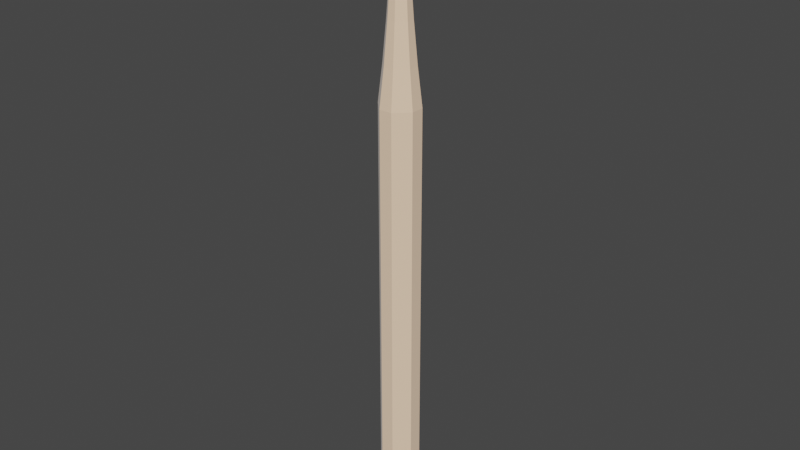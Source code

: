 # Source: drumstick.blend  (saved by Blender 3.3.6; exported with 4.5.12 LTS)
import bpy
from mathutils import Matrix  # noqa: F401  (used for matrix-valued properties, if any)

bpy.ops.wm.read_factory_settings(use_empty=True)
scene = bpy.context.scene
scene.name = 'Scene'

# ---- materials (node trees are filled in below, after node groups)
mat_wood_drumstick = bpy.data.materials.new('wood drumstick')
mat_wood_drumstick.use_transparent_shadow = False

# ---- material node trees
mat_wood_drumstick.use_nodes = True; mat_wood_drumstick.node_tree.nodes.clear()
_N = mat_wood_drumstick.node_tree.nodes; _L = mat_wood_drumstick.node_tree.links
n0 = _N.new('ShaderNodeBsdfPrincipled'); n0.name = 'Principled BSDF'; n0.location = (10, 300)
n0.distribution = 'GGX'
n0.subsurface_method = 'RANDOM_WALK_SKIN'
n0.inputs[0].default_value = (1.0, 0.7069, 0.484, 1.0)
n0.inputs[2].default_value = 0.2431
n0.inputs[3].default_value = 1.45
n0.inputs[24].default_value = 0.2
n0.inputs[27].default_value = (0.0, 0.0, 0.0, 1.0)
n0.inputs[28].default_value = 1.0
n1 = _N.new('ShaderNodeOutputMaterial'); n1.name = 'Material Output'; n1.location = (300, 300)
_L.new(n0.outputs[0], n1.inputs[0])
n1.is_active_output = True

# ---- world
world_world = bpy.data.worlds.new('World'); scene.world = world_world
world_world.use_nodes = True; world_world.node_tree.nodes.clear()
_N = world_world.node_tree.nodes; _L = world_world.node_tree.links
n0 = _N.new('ShaderNodeOutputWorld'); n0.name = 'World Output'; n0.location = (300, 300)
n1 = _N.new('ShaderNodeBackground'); n1.name = 'Background'; n1.location = (10, 300)
n1.inputs[0].default_value = (0.05088, 0.05088, 0.05088, 1.0)
_L.new(n1.outputs[0], n0.inputs[0])
n0.is_active_output = True
world_world.color = (0.05088, 0.05088, 0.05088)
world_world.use_sun_shadow = False
world_world.sun_shadow_jitter_overblur = 0.0

# ---- meshes
me_cube_001 = bpy.data.meshes.new('Cube.001')
me_cube_001.from_pydata([(-0.3375, -1.0, -1.0), (-1.0, -0.3375, -1.0), (-1.0, -0.3375, 1.0), (-0.3375, -1.0, 1.0), (-1.0, 0.3375, -1.0), (-0.3375, 1.0, -1.0), (-0.3375, 1.0, 1.0), (-1.0, 0.3375, 1.0), (1.0, -0.3375, -1.0), (0.3375, -1.0, -1.0), (0.3375, -1.0, 1.0), (1.0, -0.3375, 1.0), (0.3375, 1.0, -1.0), (1.0, 0.3375, -1.0), (1.0, 0.3375, 1.0), (0.3375, 1.0, 1.0), (-0.2632, -0.7797, 2.89), (-0.7797, -0.2632, 2.89), (-0.7797, 0.2632, 2.89), (-0.2632, 0.7797, 2.89), (0.2632, 0.7797, 2.89), (0.7797, 0.2632, 2.89), (0.7797, -0.2632, 2.89), (0.2632, -0.7797, 2.89), (-0.2012, -0.596, 4.935), (-0.596, -0.2012, 4.935), (-0.596, 0.2012, 4.935), (-0.2012, 0.596, 4.935), (0.2012, 0.596, 4.935), (0.596, 0.2012, 4.935), (0.596, -0.2012, 4.935), (0.2012, -0.596, 4.935), (-0.1537, -0.4554, 6.929), (-0.4554, -0.1537, 6.929), (-0.4554, 0.1537, 6.929), (-0.1537, 0.4554, 6.929), (0.1537, 0.4554, 6.929), (0.4554, 0.1537, 6.929), (0.4554, -0.1537, 6.929), (0.1537, -0.4554, 6.929), (-0.217, -0.643, 8.982), (-0.643, -0.217, 8.982), (-0.643, 0.217, 8.982), (-0.217, 0.643, 8.982), (0.217, 0.643, 8.982), (0.643, 0.217, 8.982), (0.643, -0.217, 8.982), (0.217, -0.643, 8.982), (-0.1508, -0.4469, 10.59), (-0.003052, -0.08286, 10.92), (-0.08286, -0.003052, 10.92), (-0.4469, -0.1508, 10.59), (-0.4469, 0.1508, 10.59), (-0.08286, 0.003052, 10.92), (-0.003052, 0.08286, 10.92), (-0.1508, 0.4469, 10.59), (0.1508, 0.4469, 10.59), (0.003052, 0.08286, 10.92), (0.08286, 0.003052, 10.92), (0.4469, 0.1508, 10.59), (0.4469, -0.1508, 10.59), (0.08286, -0.003052, 10.92), (0.003052, -0.08286, 10.92), (0.1508, -0.4469, 10.59), (-1.0, -0.3375, -20.64), (-0.8386, -0.2707, -20.8), (-0.2707, -0.8386, -20.8), (-0.3375, -1.0, -20.64), (-0.3375, 1.0, -20.64), (-0.2707, 0.8386, -20.8), (-0.8386, 0.2707, -20.8), (-1.0, 0.3375, -20.64), (1.0, 0.3375, -20.64), (0.8386, 0.2707, -20.8), (0.2707, 0.8386, -20.8), (0.3375, 1.0, -20.64), (0.3375, -1.0, -20.64), (0.2707, -0.8386, -20.8), (0.8386, -0.2707, -20.8), (1.0, -0.3375, -20.64)], [], [(9, 10, 3, 0), (13, 14, 11, 8), (15, 6, 19, 20), (1, 2, 7, 4), (5, 6, 15, 12), (0, 3, 2, 1), (6, 5, 4, 7), (14, 13, 12, 15), (10, 9, 8, 11), (12, 13, 72, 75), (22, 21, 29, 30), (10, 11, 22, 23), (3, 10, 23, 16), (14, 15, 20, 21), (6, 7, 18, 19), (2, 3, 16, 17), (11, 14, 21, 22), (7, 2, 17, 18), (30, 29, 37, 38), (18, 17, 25, 26), (21, 20, 28, 29), (17, 16, 24, 25), (20, 19, 27, 28), (16, 23, 31, 24), (23, 22, 30, 31), (19, 18, 26, 27), (32, 39, 47, 40), (26, 25, 33, 34), (29, 28, 36, 37), (25, 24, 32, 33), (28, 27, 35, 36), (24, 31, 39, 32), (31, 30, 38, 39), (27, 26, 34, 35), (42, 41, 51, 52), (39, 38, 46, 47), (35, 34, 42, 43), (38, 37, 45, 46), (34, 33, 41, 42), (37, 36, 44, 45), (33, 32, 40, 41), (36, 35, 43, 44), (40, 47, 63, 48), (45, 44, 56, 59), (41, 40, 48, 51), (44, 43, 55, 56), (47, 46, 60, 63), (43, 42, 52, 55), (46, 45, 59, 60), (1, 4, 71, 64), (5, 12, 75, 68), (70, 69, 74, 73, 78, 77, 66, 65), (8, 9, 76, 79), (9, 0, 67, 76), (13, 8, 79, 72), (4, 5, 68, 71), (49, 50, 51, 48), (53, 54, 55, 52), (57, 58, 59, 56), (61, 62, 63, 60), (50, 53, 52, 51), (62, 49, 48, 63), (60, 59, 58, 61), (56, 55, 54, 57), (58, 57, 54, 53, 50, 49, 62, 61), (65, 66, 67, 64), (69, 70, 71, 68), (73, 74, 75, 72), (77, 78, 79, 76), (64, 71, 70, 65), (68, 75, 74, 69), (72, 79, 78, 73), (76, 67, 66, 77), (0, 1, 64, 67)])
_uv = me_cube_001.uv_layers.new(name='UVMap')
_uv.uv.foreach_set('vector', [0.375, 0.8328, 0.625, 0.8328, 0.625, 0.9172, 0.375, 0.9172, 0.375, 0.5828, 0.625, 0.5828, 0.625, 0.6672, 0.375, 0.6672, 0.625, 0.4172, 0.625, 0.3328, 0.625, 0.3328, 0.625, 0.4172, 0.375, 0.08281, 0.625, 0.08281, 0.625, 0.1672, 0.375, 0.1672, 0.375, 0.3328, 0.625, 0.3328, 0.625, 0.4172, 0.375, 0.4172, 0.375, 0.0, 0.625, 0.0, 0.625, 0.08281, 0.375, 0.08281, 0.625, 0.3328, 0.375, 0.3328, 0.375, 0.1672, 0.625, 0.1672, 0.625, 0.5828, 0.375, 0.5828, 0.375, 0.4172, 0.625, 0.4172, 0.625, 0.8328, 0.375, 0.8328, 0.375, 0.6672, 0.625, 0.6672, 0.375, 0.4172, 0.375, 0.5828, 0.375, 0.5828, 0.375, 0.4172, 0.625, 0.6672, 0.625, 0.5828, 0.625, 0.5828, 0.625, 0.6672, 0.625, 0.8328, 0.625, 0.6672, 0.625, 0.6672, 0.625, 0.8328, 0.625, 0.9172, 0.625, 0.8328, 0.625, 0.8328, 0.625, 0.9172, 0.625, 0.5828, 0.625, 0.4172, 0.625, 0.4172, 0.625, 0.5828, 0.625, 0.3328, 0.625, 0.1672, 0.625, 0.1672, 0.625, 0.3328, 0.625, 0.08281, 0.625, 0.0, 0.625, 0.0, 0.625, 0.08281, 0.625, 0.6672, 0.625, 0.5828, 0.625, 0.5828, 0.625, 0.6672, 0.625, 0.1672, 0.625, 0.08281, 0.625, 0.08281, 0.625, 0.1672, 0.625, 0.6672, 0.625, 0.5828, 0.625, 0.5828, 0.625, 0.6672, 0.625, 0.1672, 0.625, 0.08281, 0.625, 0.08281, 0.625, 0.1672, 0.625, 0.5828, 0.625, 0.4172, 0.625, 0.4172, 0.625, 0.5828, 0.625, 0.08281, 0.625, 0.0, 0.625, 0.0, 0.625, 0.08281, 0.625, 0.4172, 0.625, 0.3328, 0.625, 0.3328, 0.625, 0.4172, 0.625, 0.9172, 0.625, 0.8328, 0.625, 0.8328, 0.625, 0.9172, 0.625, 0.8328, 0.625, 0.6672, 0.625, 0.6672, 0.625, 0.8328, 0.625, 0.3328, 0.625, 0.1672, 0.625, 0.1672, 0.625, 0.3328, 0.625, 0.9172, 0.625, 0.8328, 0.625, 0.8328, 0.625, 0.9172, 0.625, 0.1672, 0.625, 0.08281, 0.625, 0.08281, 0.625, 0.1672, 0.625, 0.5828, 0.625, 0.4172, 0.625, 0.4172, 0.625, 0.5828, 0.625, 0.08281, 0.625, 0.0, 0.625, 0.0, 0.625, 0.08281, 0.625, 0.4172, 0.625, 0.3328, 0.625, 0.3328, 0.625, 0.4172, 0.625, 0.9172, 0.625, 0.8328, 0.625, 0.8328, 0.625, 0.9172, 0.625, 0.8328, 0.625, 0.6672, 0.625, 0.6672, 0.625, 0.8328, 0.625, 0.3328, 0.625, 0.1672, 0.625, 0.1672, 0.625, 0.3328, 0.625, 0.1672, 0.625, 0.08281, 0.625, 0.08281, 0.625, 0.1672, 0.625, 0.8328, 0.625, 0.6672, 0.625, 0.6672, 0.625, 0.8328, 0.625, 0.3328, 0.625, 0.1672, 0.625, 0.1672, 0.625, 0.3328, 0.625, 0.6672, 0.625, 0.5828, 0.625, 0.5828, 0.625, 0.6672, 0.625, 0.1672, 0.625, 0.08281, 0.625, 0.08281, 0.625, 0.1672, 0.625, 0.5828, 0.625, 0.4172, 0.625, 0.4172, 0.625, 0.5828, 0.625, 0.08281, 0.625, 0.0, 0.625, 0.0, 0.625, 0.08281, 0.625, 0.4172, 0.625, 0.3328, 0.625, 0.3328, 0.625, 0.4172, 0.625, 0.9172, 0.625, 0.8328, 0.625, 0.8328, 0.625, 0.9172, 0.625, 0.5828, 0.625, 0.4172, 0.625, 0.4172, 0.625, 0.5828, 0.625, 0.08281, 0.625, 0.0, 0.625, 0.0, 0.625, 0.08281, 0.625, 0.4172, 0.625, 0.3328, 0.625, 0.3328, 0.625, 0.4172, 0.625, 0.8328, 0.625, 0.6672, 0.625, 0.6672, 0.625, 0.8328, 0.625, 0.3328, 0.625, 0.1672, 0.625, 0.1672, 0.625, 0.3328, 0.625, 0.6672, 0.625, 0.5828, 0.625, 0.5828, 0.625, 0.6672, 0.375, 0.08281, 0.375, 0.1672, 0.375, 0.1672, 0.375, 0.08281, 0.375, 0.3328, 0.375, 0.4172, 0.375, 0.4172, 0.375, 0.3328, 0.1452, 0.5912, 0.2162, 0.5202, 0.2838, 0.5202, 0.3548, 0.5912, 0.3548, 0.6588, 0.2838, 0.7298, 0.2162, 0.7298, 0.1452, 0.6588, 0.375, 0.6672, 0.375, 0.8328, 0.375, 0.8328, 0.375, 0.6672, 0.375, 0.8328, 0.375, 0.9172, 0.375, 0.9172, 0.375, 0.8328, 0.375, 0.5828, 0.375, 0.6672, 0.375, 0.6672, 0.375, 0.5828, 0.375, 0.1672, 0.375, 0.3328, 0.375, 0.3328, 0.375, 0.1672, 0.7509, 0.6504, 0.7754, 0.6259, 0.875, 0.6672, 0.7922, 0.75, 0.7754, 0.6241, 0.7509, 0.5996, 0.7922, 0.5, 0.875, 0.5828, 0.7491, 0.5996, 0.7246, 0.6241, 0.625, 0.5828, 0.7078, 0.5, 0.7246, 0.6259, 0.7491, 0.6504, 0.7078, 0.75, 0.625, 0.6672, 0.7754, 0.6259, 0.7754, 0.6241, 0.875, 0.5828, 0.875, 0.6672, 0.7491, 0.6504, 0.7509, 0.6504, 0.7922, 0.75, 0.7078, 0.75, 0.625, 0.6672, 0.625, 0.5828, 0.7246, 0.6241, 0.7246, 0.6259, 0.7078, 0.5, 0.7922, 0.5, 0.7509, 0.5996, 0.7491, 0.5996, 0.7246, 0.6241, 0.7491, 0.5996, 0.7509, 0.5996, 0.7754, 0.6241, 0.7754, 0.6259, 0.7509, 0.6504, 0.7491, 0.6504, 0.7246, 0.6259, 0.1452, 0.6588, 0.2162, 0.7298, 0.2078, 0.75, 0.125, 0.6672, 0.2162, 0.5202, 0.1452, 0.5912, 0.125, 0.5828, 0.2078, 0.5, 0.3548, 0.5912, 0.2838, 0.5202, 0.2922, 0.5, 0.375, 0.5828, 0.2838, 0.7298, 0.3548, 0.6588, 0.375, 0.6672, 0.2922, 0.75, 0.125, 0.6672, 0.125, 0.5828, 0.1452, 0.5912, 0.1452, 0.6588, 0.2078, 0.5, 0.2922, 0.5, 0.2838, 0.5202, 0.2162, 0.5202, 0.375, 0.5828, 0.375, 0.6672, 0.3548, 0.6588, 0.3548, 0.5912, 0.2922, 0.75, 0.2078, 0.75, 0.2162, 0.7298, 0.2838, 0.7298, 0.375, 0.0, 0.375, 0.08281, 0.375, 0.08281, 0.375, 0.0])
me_cube_001.materials.append(mat_wood_drumstick)
me_cube_001.update()

# ---- objects
ob_cube = bpy.data.objects.new('Cube', me_cube_001)

# ---- transforms, parenting, visibility, modifiers, constraints
ob_cube.location = (0.0, 0.0, 0.0)

# ---- collection membership
scene.collection.objects.link(ob_cube)

# ---- scene / render settings (as saved in the file)
scene.frame_start = 1; scene.frame_end = 250; scene.frame_set(1)
scene.render.engine = 'BLENDER_EEVEE_NEXT'
scene.cycles.sampling_pattern = 'TABULATED_SOBOL'
scene.cycles.use_light_tree = False
scene.view_settings.view_transform = 'Filmic'
bpy.context.view_layer.update()

# ---- added for rendering (the .blend has no active camera and no usable light): camera, sun
cam_auto = bpy.data.cameras.new('AutoCamera')
cam_auto.lens = 50.0
cam_auto.sensor_width = 36.0
cam_auto.clip_end = 1000.0
ob_auto_camera = bpy.data.objects.new('AutoCamera', cam_auto)
scene.collection.objects.link(ob_auto_camera)
ob_auto_camera.location = (29.4601, -35.3522, 18.627)
ob_auto_camera.rotation_euler = (1.09748, -7.21219e-08, 0.694738)
scene.camera = ob_auto_camera
light_auto_sun = bpy.data.lights.new('AutoSun', 'SUN')
light_auto_sun.energy = 3.0
light_auto_sun.angle = 0.0523599
ob_auto_sun = bpy.data.objects.new('AutoSun', light_auto_sun)
scene.collection.objects.link(ob_auto_sun)
ob_auto_sun.rotation_euler = (0.872665, 0.174533, 0.523599)
bpy.context.view_layer.update()
